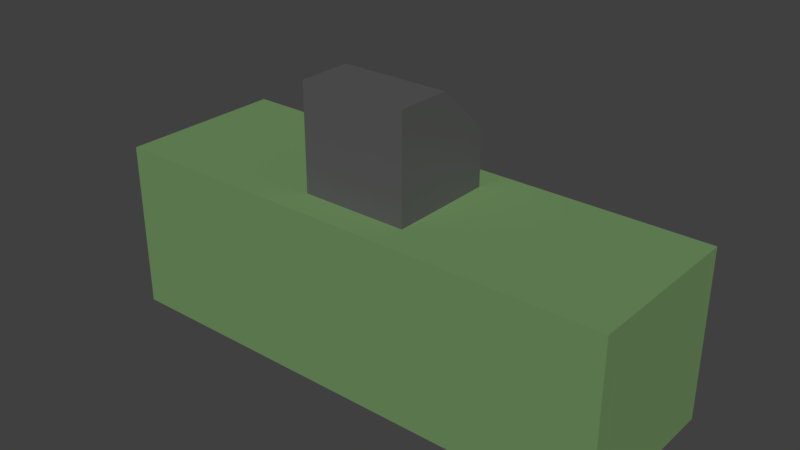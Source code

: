 # Source: kassa.blend  (saved by Blender 2.83.18; exported with 4.5.12 LTS)
import bpy
from mathutils import Matrix  # noqa: F401  (used for matrix-valued properties, if any)

bpy.ops.wm.read_factory_settings(use_empty=True)
scene = bpy.context.scene
scene.name = 'Scene'

# ---- collections
col_collection_1 = bpy.data.collections.new('Collection 1'); scene.collection.children.link(col_collection_1)

# ---- materials (node trees are filled in below, after node groups)
mat_materiaal = bpy.data.materials.new('Materiaal')
mat_materiaal.use_transparent_shadow = False
mat_material = bpy.data.materials.new('Material')
mat_material.alpha_threshold = 0.0
mat_material.use_transparent_shadow = False
mat_material.diffuse_color = (0.1629, 0.2854, 0.1175, 1.0)
mat_material.roughness = 0.5
mat_material.line_color = (0.0, 0.0, 0.0, 1.0)

# ---- material node trees
mat_materiaal.use_nodes = True; mat_materiaal.node_tree.nodes.clear()
_N = mat_materiaal.node_tree.nodes; _L = mat_materiaal.node_tree.links
n0 = _N.new('ShaderNodeBsdfPrincipled'); n0.name = 'Principled BSDF'; n0.location = (10, 300)
n0.distribution = 'GGX'
n0.subsurface_method = 'BURLEY'
n0.inputs[0].default_value = (0.1001, 0.1001, 0.1001, 1.0)
n0.inputs[3].default_value = 1.45
n0.inputs[27].default_value = (0.0, 0.0, 0.0, 1.0)
n0.inputs[28].default_value = 1.0
n1 = _N.new('ShaderNodeOutputMaterial'); n1.name = 'Material Output'; n1.location = (300, 300)
_L.new(n0.outputs[0], n1.inputs[0])
n1.is_active_output = True

# ---- world
world_world = bpy.data.worlds.new('World'); scene.world = world_world
world_world.color = (0.05088, 0.05088, 0.05088)
world_world.use_sun_shadow = False
world_world.sun_shadow_jitter_overblur = 0.0
world_world.cycles.sampling_method = 'MANUAL'

# ---- meshes
me_cube_001 = bpy.data.meshes.new('Cube.001')
me_cube_001.from_pydata([(-0.7903, -0.7925, -0.8101), (-0.7903, -0.7925, 0.7706), (-0.7903, 0.7882, -0.8101), (-0.7903, 0.7174, 0.1259), (0.7903, -0.7925, -0.8101), (0.7903, -0.7925, 0.7706), (0.7903, 0.7882, -0.8101), (0.7903, 0.7174, 0.1259), (-0.7903, -0.002166, -0.8101), (-0.7903, -0.7925, -0.01974), (-0.7903, -0.002166, 0.7706), (-0.7903, 0.7882, -0.01974), (0.0, 0.7882, -0.8101), (0.0, 0.7174, 0.1259), (0.7903, 0.7882, -0.01974), (0.7903, -0.002166, -0.8101), (0.7903, -0.002166, 0.7706), (0.7903, -0.7925, -0.01974), (0.0, -0.7925, -0.8101), (0.0, -0.7925, 0.7706), (0.0, -0.002166, 0.7706), (0.0, -0.002166, -0.8101), (0.0, -0.7925, -0.01974), (0.7903, -0.002166, -0.01974), (0.0, 0.7882, -0.01974), (-0.7903, -0.002166, -0.01974)], [], [(25, 10, 3, 11), (24, 13, 7, 14), (23, 16, 5, 17), (22, 19, 1, 9), (21, 15, 4, 18), (20, 10, 1, 19), (16, 20, 19, 5), (7, 13, 20, 16), (13, 3, 10, 20), (8, 21, 18, 0), (2, 12, 21, 8), (12, 6, 15, 21), (18, 22, 9, 0), (4, 17, 22, 18), (17, 5, 19, 22), (15, 23, 17, 4), (6, 14, 23, 15), (14, 7, 16, 23), (12, 24, 14, 6), (2, 11, 24, 12), (11, 3, 13, 24), (8, 25, 11, 2), (0, 9, 25, 8), (9, 1, 10, 25)])
me_cube_001.materials.append(mat_materiaal)
me_cube_001.use_remesh_preserve_volume = False
me_cube_001.use_remesh_preserve_attributes = False
me_cube_001.use_mirror_vertex_groups = False
me_cube_001.update()
me_cube = bpy.data.meshes.new('Cube')
me_cube.from_pydata([(1.0, 1.0, -1.0), (1.0, -1.0, -1.0), (-1.0, -1.0, -1.0), (-1.0, 1.0, -1.0), (1.0, 1.0, 1.0), (1.0, -1.0, 1.0), (-1.0, -1.0, 1.0), (-1.0, 1.0, 1.0)], [], [(0, 1, 2, 3), (4, 7, 6, 5), (0, 4, 5, 1), (1, 5, 6, 2), (2, 6, 7, 3), (4, 0, 3, 7)])
me_cube.materials.append(mat_material)
me_cube.use_remesh_preserve_volume = False
me_cube.use_remesh_preserve_attributes = False
me_cube.use_mirror_vertex_groups = False
me_cube.update()

# ---- objects
ob_cube_001 = bpy.data.objects.new('Cube.001', me_cube_001)
ob_cube = bpy.data.objects.new('Cube', me_cube)

# ---- transforms, parenting, visibility, modifiers, constraints
ob_cube_001.location = (-0.0828, 0.001477, 2.682)
ob_cube_001.scale = (0.8032, 0.8032, 0.8032)
ob_cube_001.lineart.crease_threshold = 0.0
ob_cube.location = (0.0, 0.0, 1.062)
ob_cube.scale = (3.053, 1.0, 1.0)
ob_cube.lock_rotations_4d = False
ob_cube.empty_display_type = 'ARROWS'
ob_cube.lineart.crease_threshold = 0.0

# ---- collection membership
col_collection_1.objects.link(ob_cube_001)
col_collection_1.objects.link(ob_cube)

# ---- scene / render settings (as saved in the file)
scene.frame_start = 1; scene.frame_end = 250; scene.frame_set(1)
scene.render.engine = 'BLENDER_EEVEE_NEXT'
scene.render.resolution_percentage = 50
scene.render.dither_intensity = 0.0
scene.cycles.use_denoising = False
scene.cycles.samples = 128
scene.cycles.sampling_pattern = 'TABULATED_SOBOL'
scene.cycles.use_adaptive_sampling = False
scene.cycles.use_light_tree = False
scene.cycles.blur_glossy = 0.0
scene.cycles.sample_clamp_indirect = 0.0
scene.view_settings.view_transform = 'Standard'
bpy.context.view_layer.update()

# ---- added for rendering (the .blend has no active camera and no usable light): camera, sun
cam_auto = bpy.data.cameras.new('AutoCamera')
cam_auto.lens = 50.0
cam_auto.sensor_width = 36.0
cam_auto.clip_end = 1000.0
ob_auto_camera = bpy.data.objects.new('AutoCamera', cam_auto)
scene.collection.objects.link(ob_auto_camera)
ob_auto_camera.location = (6.65662, -7.98795, 7.00686)
ob_auto_camera.rotation_euler = (1.09748, -7.21219e-08, 0.694738)
scene.camera = ob_auto_camera
light_auto_sun = bpy.data.lights.new('AutoSun', 'SUN')
light_auto_sun.energy = 3.0
light_auto_sun.angle = 0.0523599
ob_auto_sun = bpy.data.objects.new('AutoSun', light_auto_sun)
scene.collection.objects.link(ob_auto_sun)
ob_auto_sun.rotation_euler = (0.872665, 0.174533, 0.523599)
bpy.context.view_layer.update()
